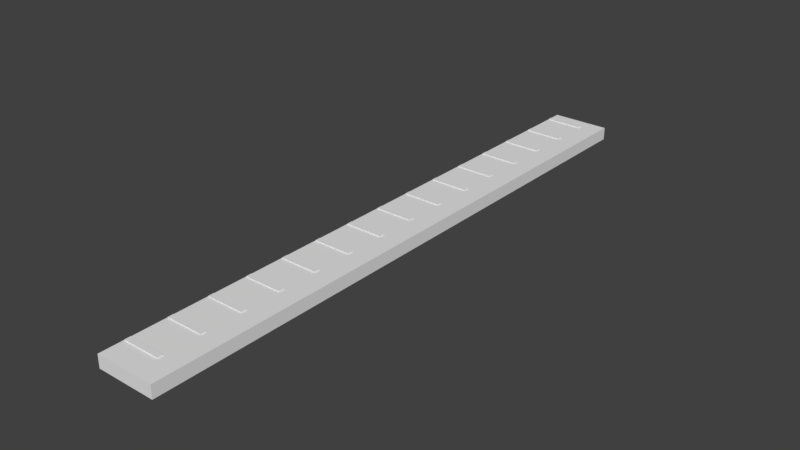 # Source: ruler.blend  (saved by Blender 2.78.0; exported with 4.5.12 LTS)
import bpy
from mathutils import Matrix  # noqa: F401  (used for matrix-valued properties, if any)

bpy.ops.wm.read_factory_settings(use_empty=True)
scene = bpy.context.scene
scene.name = 'Scene'

# ---- collections
col_collection_1 = bpy.data.collections.new('Collection 1'); scene.collection.children.link(col_collection_1)

# ---- world
world_world = bpy.data.worlds.new('World'); scene.world = world_world
world_world.color = (0.05088, 0.05088, 0.05088)
world_world.use_sun_shadow = False
world_world.sun_shadow_jitter_overblur = 0.0
world_world.cycles.sampling_method = 'MANUAL'

# ---- meshes
me_cube_001 = bpy.data.meshes.new('Cube.001')
me_cube_001.from_pydata([(-0.972, -0.9229, -0.1016), (-0.972, -0.9229, 1.149), (-0.972, -0.9042, -0.1016), (-0.972, -0.9042, 1.149), (0.2835, -0.9229, -0.1016), (0.2835, -0.9229, 1.149), (0.2835, -0.9042, -0.1016), (0.2835, -0.9042, 1.149), (-1.0, -1.0, -1.0), (-1.0, -1.0, 1.0), (-1.0, 1.0, -1.0), (-1.0, 1.0, 1.0), (1.0, -1.0, -1.0), (1.0, -1.0, 1.0), (1.0, 1.0, -1.0), (1.0, 1.0, 1.0), (-0.972, -0.7897, -0.1016), (-0.972, -0.7897, 1.149), (-0.972, -0.7711, -0.1016), (-0.972, -0.7711, 1.149), (0.2835, -0.7897, -0.1016), (0.2835, -0.7897, 1.149), (0.2835, -0.7711, -0.1016), (0.2835, -0.7711, 1.149), (-0.972, -0.6566, -0.1016), (-0.972, -0.6566, 1.149), (-0.972, -0.638, -0.1016), (-0.972, -0.638, 1.149), (0.2835, -0.6566, -0.1016), (0.2835, -0.6566, 1.149), (0.2835, -0.638, -0.1016), (0.2835, -0.638, 1.149), (-0.972, -0.5235, -0.1016), (-0.972, -0.5235, 1.149), (-0.972, -0.5049, -0.1016), (-0.972, -0.5049, 1.149), (0.2835, -0.5235, -0.1016), (0.2835, -0.5235, 1.149), (0.2835, -0.5049, -0.1016), (0.2835, -0.5049, 1.149), (-0.972, -0.3904, -0.1016), (-0.972, -0.3904, 1.149), (-0.972, -0.3717, -0.1016), (-0.972, -0.3717, 1.149), (0.2835, -0.3904, -0.1016), (0.2835, -0.3904, 1.149), (0.2835, -0.3717, -0.1016), (0.2835, -0.3717, 1.149), (-0.972, -0.2573, -0.1016), (-0.972, -0.2573, 1.149), (-0.972, -0.2386, -0.1016), (-0.972, -0.2386, 1.149), (0.2835, -0.2573, -0.1016), (0.2835, -0.2573, 1.149), (0.2835, -0.2386, -0.1016), (0.2835, -0.2386, 1.149), (-0.972, -0.1242, -0.1016), (-0.972, -0.1242, 1.149), (-0.972, -0.1055, -0.1016), (-0.972, -0.1055, 1.149), (0.2835, -0.1242, -0.1016), (0.2835, -0.1242, 1.149), (0.2835, -0.1055, -0.1016), (0.2835, -0.1055, 1.149), (-0.972, 0.008968, -0.1016), (-0.972, 0.008968, 1.149), (-0.972, 0.02762, -0.1016), (-0.972, 0.02762, 1.149), (0.2835, 0.008968, -0.1016), (0.2835, 0.008968, 1.149), (0.2835, 0.02762, -0.1016), (0.2835, 0.02762, 1.149), (-0.972, 0.1421, -0.1016), (-0.972, 0.1421, 1.149), (-0.972, 0.1607, -0.1016), (-0.972, 0.1607, 1.149), (0.2835, 0.1421, -0.1016), (0.2835, 0.1421, 1.149), (0.2835, 0.1607, -0.1016), (0.2835, 0.1607, 1.149), (-0.972, 0.2752, -0.1016), (-0.972, 0.2752, 1.149), (-0.972, 0.2939, -0.1016), (-0.972, 0.2939, 1.149), (0.2835, 0.2752, -0.1016), (0.2835, 0.2752, 1.149), (0.2835, 0.2939, -0.1016), (0.2835, 0.2939, 1.149), (-0.972, 0.4083, -0.1016), (-0.972, 0.4083, 1.149), (-0.972, 0.427, -0.1016), (-0.972, 0.427, 1.149), (0.2835, 0.4083, -0.1016), (0.2835, 0.4083, 1.149), (0.2835, 0.427, -0.1016), (0.2835, 0.427, 1.149), (-0.972, 0.5414, -0.1016), (-0.972, 0.5414, 1.149), (-0.972, 0.5601, -0.1016), (-0.972, 0.5601, 1.149), (0.2835, 0.5414, -0.1016), (0.2835, 0.5414, 1.149), (0.2835, 0.5601, -0.1016), (0.2835, 0.5601, 1.149), (-0.972, 0.6746, -0.1016), (-0.972, 0.6746, 1.149), (-0.972, 0.6932, -0.1016), (-0.972, 0.6932, 1.149), (0.2835, 0.6746, -0.1016), (0.2835, 0.6746, 1.149), (0.2835, 0.6932, -0.1016), (0.2835, 0.6932, 1.149), (-0.972, 0.8077, -0.1016), (-0.972, 0.8077, 1.149), (-0.972, 0.8263, -0.1016), (-0.972, 0.8263, 1.149), (0.2835, 0.8077, -0.1016), (0.2835, 0.8077, 1.149), (0.2835, 0.8263, -0.1016), (0.2835, 0.8263, 1.149), (-0.972, 0.9408, -0.1016), (-0.972, 0.9408, 1.149), (-0.972, 0.9595, -0.1016), (-0.972, 0.9595, 1.149), (0.2835, 0.9408, -0.1016), (0.2835, 0.9408, 1.149), (0.2835, 0.9595, -0.1016), (0.2835, 0.9595, 1.149)], [], [(0, 1, 3, 2), (2, 3, 7, 6), (6, 7, 5, 4), (4, 5, 1, 0), (2, 6, 4, 0), (7, 3, 1, 5), (8, 9, 11, 10), (10, 11, 15, 14), (14, 15, 13, 12), (12, 13, 9, 8), (10, 14, 12, 8), (15, 11, 9, 13), (16, 17, 19, 18), (18, 19, 23, 22), (22, 23, 21, 20), (20, 21, 17, 16), (18, 22, 20, 16), (23, 19, 17, 21), (24, 25, 27, 26), (26, 27, 31, 30), (30, 31, 29, 28), (28, 29, 25, 24), (26, 30, 28, 24), (31, 27, 25, 29), (32, 33, 35, 34), (34, 35, 39, 38), (38, 39, 37, 36), (36, 37, 33, 32), (34, 38, 36, 32), (39, 35, 33, 37), (40, 41, 43, 42), (42, 43, 47, 46), (46, 47, 45, 44), (44, 45, 41, 40), (42, 46, 44, 40), (47, 43, 41, 45), (48, 49, 51, 50), (50, 51, 55, 54), (54, 55, 53, 52), (52, 53, 49, 48), (50, 54, 52, 48), (55, 51, 49, 53), (56, 57, 59, 58), (58, 59, 63, 62), (62, 63, 61, 60), (60, 61, 57, 56), (58, 62, 60, 56), (63, 59, 57, 61), (64, 65, 67, 66), (66, 67, 71, 70), (70, 71, 69, 68), (68, 69, 65, 64), (66, 70, 68, 64), (71, 67, 65, 69), (72, 73, 75, 74), (74, 75, 79, 78), (78, 79, 77, 76), (76, 77, 73, 72), (74, 78, 76, 72), (79, 75, 73, 77), (80, 81, 83, 82), (82, 83, 87, 86), (86, 87, 85, 84), (84, 85, 81, 80), (82, 86, 84, 80), (87, 83, 81, 85), (88, 89, 91, 90), (90, 91, 95, 94), (94, 95, 93, 92), (92, 93, 89, 88), (90, 94, 92, 88), (95, 91, 89, 93), (96, 97, 99, 98), (98, 99, 103, 102), (102, 103, 101, 100), (100, 101, 97, 96), (98, 102, 100, 96), (103, 99, 97, 101), (104, 105, 107, 106), (106, 107, 111, 110), (110, 111, 109, 108), (108, 109, 105, 104), (106, 110, 108, 104), (111, 107, 105, 109), (112, 113, 115, 114), (114, 115, 119, 118), (118, 119, 117, 116), (116, 117, 113, 112), (114, 118, 116, 112), (119, 115, 113, 117), (120, 121, 123, 122), (122, 123, 127, 126), (126, 127, 125, 124), (124, 125, 121, 120), (122, 126, 124, 120), (127, 123, 121, 125)])
_ca = me_cube_001.color_attributes.new('Col', 'BYTE_COLOR', 'CORNER')
_ca.data.foreach_set('color', [0.006995, 0.006512, 0.003035, 1.0, 0.006995, 0.006512, 0.003035, 1.0, 0.006995, 0.006512, 0.003035, 1.0, 0.006995, 0.006512, 0.003035, 1.0, 0.006995, 0.006512, 0.003035, 1.0, 0.006995, 0.006512, 0.003035, 1.0, 0.006995, 0.006512, 0.003035, 1.0, 0.006995, 0.006512, 0.003035, 1.0, 0.006995, 0.006512, 0.003035, 1.0, 0.006995, 0.006512, 0.003035, 1.0, 0.006995, 0.006512, 0.003035, 1.0, 0.006995, 0.006512, 0.003035, 1.0, 0.006995, 0.006512, 0.003035, 1.0, 0.006995, 0.006512, 0.003035, 1.0, 0.006995, 0.006512, 0.003035, 1.0, 0.006995, 0.006512, 0.003035, 1.0, 1.0, 1.0, 1.0, 1.0, 1.0, 1.0, 1.0, 1.0, 1.0, 1.0, 1.0, 1.0, 1.0, 1.0, 1.0, 1.0, 0.006995, 0.006512, 0.003035, 1.0, 0.006995, 0.006512, 0.003035, 1.0, 0.006995, 0.006512, 0.003035, 1.0, 0.006995, 0.006512, 0.003035, 1.0, 0.6584, 0.5711, 0.15, 1.0, 0.6584, 0.5711, 0.15, 1.0, 0.6584, 0.5711, 0.15, 1.0, 0.6584, 0.5711, 0.15, 1.0, 0.6584, 0.5711, 0.15, 1.0, 0.6584, 0.5711, 0.15, 1.0, 0.6584, 0.5711, 0.15, 1.0, 0.6584, 0.5711, 0.15, 1.0, 0.6584, 0.5711, 0.15, 1.0, 0.6584, 0.5711, 0.15, 1.0, 0.6654, 0.5776, 0.1529, 1.0, 0.6654, 0.5776, 0.1529, 1.0, 0.6584, 0.5711, 0.15, 1.0, 0.6584, 0.5711, 0.15, 1.0, 0.6584, 0.5711, 0.15, 1.0, 0.6584, 0.5711, 0.15, 1.0, 0.6584, 0.5711, 0.15, 1.0, 0.6584, 0.5711, 0.15, 1.0, 0.6584, 0.5711, 0.15, 1.0, 0.6584, 0.5711, 0.15, 1.0, 0.6584, 0.5711, 0.15, 1.0, 0.6584, 0.5711, 0.15, 1.0, 0.6584, 0.5711, 0.15, 1.0, 0.6584, 0.5711, 0.15, 1.0, 0.006995, 0.006512, 0.003035, 1.0, 0.006995, 0.006512, 0.003035, 1.0, 0.006995, 0.006512, 0.003035, 1.0, 0.006995, 0.006512, 0.003035, 1.0, 0.006995, 0.006512, 0.003035, 1.0, 0.006995, 0.006512, 0.003035, 1.0, 0.006995, 0.006512, 0.003035, 1.0, 0.006995, 0.006512, 0.003035, 1.0, 0.006995, 0.006512, 0.003035, 1.0, 0.006995, 0.006512, 0.003035, 1.0, 0.006995, 0.006512, 0.003035, 1.0, 0.006995, 0.006512, 0.003035, 1.0, 0.006995, 0.006512, 0.003035, 1.0, 0.006995, 0.006512, 0.003035, 1.0, 0.006995, 0.006512, 0.003035, 1.0, 0.006995, 0.006512, 0.003035, 1.0, 1.0, 1.0, 1.0, 1.0, 1.0, 1.0, 1.0, 1.0, 1.0, 1.0, 1.0, 1.0, 1.0, 1.0, 1.0, 1.0, 0.006995, 0.006512, 0.003035, 1.0, 0.006995, 0.006512, 0.003035, 1.0, 0.006995, 0.006512, 0.003035, 1.0, 0.006995, 0.006512, 0.003035, 1.0, 0.006995, 0.006512, 0.003035, 1.0, 0.006995, 0.006512, 0.003035, 1.0, 0.006995, 0.006512, 0.003035, 1.0, 0.006995, 0.006512, 0.003035, 1.0, 0.006995, 0.006512, 0.003035, 1.0, 0.006995, 0.006512, 0.003035, 1.0, 0.006995, 0.006512, 0.003035, 1.0, 0.006995, 0.006512, 0.003035, 1.0, 0.006995, 0.006512, 0.003035, 1.0, 0.006995, 0.006512, 0.003035, 1.0, 0.006995, 0.006512, 0.003035, 1.0, 0.006995, 0.006512, 0.003035, 1.0, 0.006995, 0.006512, 0.003035, 1.0, 0.006995, 0.006512, 0.003035, 1.0, 0.006995, 0.006512, 0.003035, 1.0, 0.006995, 0.006512, 0.003035, 1.0, 1.0, 1.0, 1.0, 1.0, 1.0, 1.0, 1.0, 1.0, 1.0, 1.0, 1.0, 1.0, 1.0, 1.0, 1.0, 1.0, 0.006995, 0.006512, 0.003035, 1.0, 0.006995, 0.006512, 0.003035, 1.0, 0.006995, 0.006512, 0.003035, 1.0, 0.006995, 0.006512, 0.003035, 1.0, 0.006995, 0.006512, 0.003035, 1.0, 0.006995, 0.006512, 0.003035, 1.0, 0.006995, 0.006512, 0.003035, 1.0, 0.006995, 0.006512, 0.003035, 1.0, 0.006995, 0.006512, 0.003035, 1.0, 0.006995, 0.006512, 0.003035, 1.0, 0.006995, 0.006512, 0.003035, 1.0, 0.006995, 0.006512, 0.003035, 1.0, 0.006995, 0.006512, 0.003035, 1.0, 0.006995, 0.006512, 0.003035, 1.0, 0.006995, 0.006512, 0.003035, 1.0, 0.006995, 0.006512, 0.003035, 1.0, 0.006995, 0.006512, 0.003035, 1.0, 0.006995, 0.006512, 0.003035, 1.0, 0.006995, 0.006512, 0.003035, 1.0, 0.006995, 0.006512, 0.003035, 1.0, 1.0, 1.0, 1.0, 1.0, 1.0, 1.0, 1.0, 1.0, 1.0, 1.0, 1.0, 1.0, 1.0, 1.0, 1.0, 1.0, 0.006995, 0.006512, 0.003035, 1.0, 0.006995, 0.006512, 0.003035, 1.0, 0.006995, 0.006512, 0.003035, 1.0, 0.006995, 0.006512, 0.003035, 1.0, 0.006995, 0.006512, 0.003035, 1.0, 0.006995, 0.006512, 0.003035, 1.0, 0.006995, 0.006512, 0.003035, 1.0, 0.006995, 0.006512, 0.003035, 1.0, 0.006995, 0.006512, 0.003035, 1.0, 0.006995, 0.006512, 0.003035, 1.0, 0.006995, 0.006512, 0.003035, 1.0, 0.006995, 0.006512, 0.003035, 1.0, 0.006995, 0.006512, 0.003035, 1.0, 0.006995, 0.006512, 0.003035, 1.0, 0.006995, 0.006512, 0.003035, 1.0, 0.006995, 0.006512, 0.003035, 1.0, 0.006995, 0.006512, 0.003035, 1.0, 0.006995, 0.006512, 0.003035, 1.0, 0.006995, 0.006512, 0.003035, 1.0, 0.006995, 0.006512, 0.003035, 1.0, 1.0, 1.0, 1.0, 1.0, 1.0, 1.0, 1.0, 1.0, 1.0, 1.0, 1.0, 1.0, 1.0, 1.0, 1.0, 1.0, 0.006995, 0.006512, 0.003035, 1.0, 0.006995, 0.006512, 0.003035, 1.0, 0.006995, 0.006512, 0.003035, 1.0, 0.006995, 0.006512, 0.003035, 1.0, 0.006995, 0.006512, 0.003035, 1.0, 0.006995, 0.006512, 0.003035, 1.0, 0.006995, 0.006512, 0.003035, 1.0, 0.006995, 0.006512, 0.003035, 1.0, 0.006995, 0.006512, 0.003035, 1.0, 0.006995, 0.006512, 0.003035, 1.0, 0.006995, 0.006512, 0.003035, 1.0, 0.006995, 0.006512, 0.003035, 1.0, 0.006995, 0.006512, 0.003035, 1.0, 0.006995, 0.006512, 0.003035, 1.0, 0.006995, 0.006512, 0.003035, 1.0, 0.006995, 0.006512, 0.003035, 1.0, 0.006995, 0.006512, 0.003035, 1.0, 0.006995, 0.006512, 0.003035, 1.0, 0.006995, 0.006512, 0.003035, 1.0, 0.006995, 0.006512, 0.003035, 1.0, 1.0, 1.0, 1.0, 1.0, 1.0, 1.0, 1.0, 1.0, 1.0, 1.0, 1.0, 1.0, 1.0, 1.0, 1.0, 1.0, 0.006995, 0.006512, 0.003035, 1.0, 0.006995, 0.006512, 0.003035, 1.0, 0.006995, 0.006512, 0.003035, 1.0, 0.006995, 0.006512, 0.003035, 1.0, 0.006995, 0.006512, 0.003035, 1.0, 0.006995, 0.006512, 0.003035, 1.0, 0.006995, 0.006512, 0.003035, 1.0, 0.006995, 0.006512, 0.003035, 1.0, 0.006995, 0.006512, 0.003035, 1.0, 0.006995, 0.006512, 0.003035, 1.0, 0.006995, 0.006512, 0.003035, 1.0, 0.006995, 0.006512, 0.003035, 1.0, 0.006995, 0.006512, 0.003035, 1.0, 0.006995, 0.006512, 0.003035, 1.0, 0.006995, 0.006512, 0.003035, 1.0, 0.006995, 0.006512, 0.003035, 1.0, 0.006995, 0.006512, 0.003035, 1.0, 0.006995, 0.006512, 0.003035, 1.0, 0.006995, 0.006512, 0.003035, 1.0, 0.006995, 0.006512, 0.003035, 1.0, 1.0, 1.0, 1.0, 1.0, 1.0, 1.0, 1.0, 1.0, 1.0, 1.0, 1.0, 1.0, 1.0, 1.0, 1.0, 1.0, 0.006995, 0.006512, 0.003035, 1.0, 0.006995, 0.006512, 0.003035, 1.0, 0.006995, 0.006512, 0.003035, 1.0, 0.006995, 0.006512, 0.003035, 1.0, 0.006995, 0.006512, 0.003035, 1.0, 0.006995, 0.006512, 0.003035, 1.0, 0.006995, 0.006512, 0.003035, 1.0, 0.006995, 0.006512, 0.003035, 1.0, 0.006995, 0.006512, 0.003035, 1.0, 0.006995, 0.006512, 0.003035, 1.0, 0.006995, 0.006512, 0.003035, 1.0, 0.006995, 0.006512, 0.003035, 1.0, 0.006995, 0.006512, 0.003035, 1.0, 0.006995, 0.006512, 0.003035, 1.0, 0.006995, 0.006512, 0.003035, 1.0, 0.006995, 0.006512, 0.003035, 1.0, 0.006995, 0.006512, 0.003035, 1.0, 0.006995, 0.006512, 0.003035, 1.0, 0.006995, 0.006512, 0.003035, 1.0, 0.006995, 0.006512, 0.003035, 1.0, 1.0, 1.0, 1.0, 1.0, 1.0, 1.0, 1.0, 1.0, 1.0, 1.0, 1.0, 1.0, 1.0, 1.0, 1.0, 1.0, 0.006995, 0.006512, 0.003035, 1.0, 0.006995, 0.006512, 0.003035, 1.0, 0.006995, 0.006512, 0.003035, 1.0, 0.006995, 0.006512, 0.003035, 1.0, 0.006995, 0.006512, 0.003035, 1.0, 0.006995, 0.006512, 0.003035, 1.0, 0.006995, 0.006512, 0.003035, 1.0, 0.006995, 0.006512, 0.003035, 1.0, 0.006995, 0.006512, 0.003035, 1.0, 0.006995, 0.006512, 0.003035, 1.0, 0.006995, 0.006512, 0.003035, 1.0, 0.006995, 0.006512, 0.003035, 1.0, 0.006995, 0.006512, 0.003035, 1.0, 0.006995, 0.006512, 0.003035, 1.0, 0.006995, 0.006512, 0.003035, 1.0, 0.006995, 0.006512, 0.003035, 1.0, 0.006995, 0.006512, 0.003035, 1.0, 0.006995, 0.006512, 0.003035, 1.0, 0.006995, 0.006512, 0.003035, 1.0, 0.006995, 0.006512, 0.003035, 1.0, 1.0, 1.0, 1.0, 1.0, 1.0, 1.0, 1.0, 1.0, 1.0, 1.0, 1.0, 1.0, 1.0, 1.0, 1.0, 1.0, 0.006995, 0.006512, 0.003035, 1.0, 0.006995, 0.006512, 0.003035, 1.0, 0.006995, 0.006512, 0.003035, 1.0, 0.006995, 0.006512, 0.003035, 1.0, 0.006995, 0.006512, 0.003035, 1.0, 0.006995, 0.006512, 0.003035, 1.0, 0.006995, 0.006512, 0.003035, 1.0, 0.006995, 0.006512, 0.003035, 1.0, 0.006995, 0.006512, 0.003035, 1.0, 0.006995, 0.006512, 0.003035, 1.0, 0.006995, 0.006512, 0.003035, 1.0, 0.006995, 0.006512, 0.003035, 1.0, 0.006995, 0.006512, 0.003035, 1.0, 0.006995, 0.006512, 0.003035, 1.0, 0.006995, 0.006512, 0.003035, 1.0, 0.006995, 0.006512, 0.003035, 1.0, 0.006995, 0.006512, 0.003035, 1.0, 0.006995, 0.006512, 0.003035, 1.0, 0.006995, 0.006512, 0.003035, 1.0, 0.006995, 0.006512, 0.003035, 1.0, 1.0, 1.0, 1.0, 1.0, 1.0, 1.0, 1.0, 1.0, 1.0, 1.0, 1.0, 1.0, 1.0, 1.0, 1.0, 1.0, 0.006995, 0.006512, 0.003035, 1.0, 0.006995, 0.006512, 0.003035, 1.0, 0.006995, 0.006512, 0.003035, 1.0, 0.006995, 0.006512, 0.003035, 1.0, 0.006995, 0.006512, 0.003035, 1.0, 0.006995, 0.006512, 0.003035, 1.0, 0.006995, 0.006512, 0.003035, 1.0, 0.006995, 0.006512, 0.003035, 1.0, 0.006995, 0.006512, 0.003035, 1.0, 0.006995, 0.006512, 0.003035, 1.0, 0.006995, 0.006512, 0.003035, 1.0, 0.006995, 0.006512, 0.003035, 1.0, 0.006995, 0.006512, 0.003035, 1.0, 0.006995, 0.006512, 0.003035, 1.0, 0.006995, 0.006512, 0.003035, 1.0, 0.006995, 0.006512, 0.003035, 1.0, 0.006995, 0.006512, 0.003035, 1.0, 0.006995, 0.006512, 0.003035, 1.0, 0.006995, 0.006512, 0.003035, 1.0, 0.006995, 0.006512, 0.003035, 1.0, 1.0, 1.0, 1.0, 1.0, 1.0, 1.0, 1.0, 1.0, 1.0, 1.0, 1.0, 1.0, 1.0, 1.0, 1.0, 1.0, 0.006995, 0.006512, 0.003035, 1.0, 0.006995, 0.006512, 0.003035, 1.0, 0.006995, 0.006512, 0.003035, 1.0, 0.006995, 0.006512, 0.003035, 1.0, 0.006995, 0.006512, 0.003035, 1.0, 0.006995, 0.006512, 0.003035, 1.0, 0.006995, 0.006512, 0.003035, 1.0, 0.006995, 0.006512, 0.003035, 1.0, 0.006995, 0.006512, 0.003035, 1.0, 0.006995, 0.006512, 0.003035, 1.0, 0.006995, 0.006512, 0.003035, 1.0, 0.006995, 0.006512, 0.003035, 1.0, 0.006995, 0.006512, 0.003035, 1.0, 0.006995, 0.006512, 0.003035, 1.0, 0.006995, 0.006512, 0.003035, 1.0, 0.006995, 0.006512, 0.003035, 1.0, 0.006995, 0.006512, 0.003035, 1.0, 0.006995, 0.006512, 0.003035, 1.0, 0.006995, 0.006512, 0.003035, 1.0, 0.006995, 0.006512, 0.003035, 1.0, 1.0, 1.0, 1.0, 1.0, 1.0, 1.0, 1.0, 1.0, 1.0, 1.0, 1.0, 1.0, 1.0, 1.0, 1.0, 1.0, 0.006995, 0.006512, 0.003035, 1.0, 0.006995, 0.006512, 0.003035, 1.0, 0.006995, 0.006512, 0.003035, 1.0, 0.006995, 0.006512, 0.003035, 1.0, 0.006995, 0.006512, 0.003035, 1.0, 0.006995, 0.006512, 0.003035, 1.0, 0.006995, 0.006512, 0.003035, 1.0, 0.006995, 0.006512, 0.003035, 1.0, 0.006995, 0.006512, 0.003035, 1.0, 0.006995, 0.006512, 0.003035, 1.0, 0.006995, 0.006512, 0.003035, 1.0, 0.006995, 0.006512, 0.003035, 1.0, 0.006995, 0.006512, 0.003035, 1.0, 0.006995, 0.006512, 0.003035, 1.0, 0.006995, 0.006512, 0.003035, 1.0, 0.006995, 0.006512, 0.003035, 1.0, 0.006995, 0.006512, 0.003035, 1.0, 0.006995, 0.006512, 0.003035, 1.0, 0.006995, 0.006512, 0.003035, 1.0, 0.006995, 0.006512, 0.003035, 1.0, 1.0, 1.0, 1.0, 1.0, 1.0, 1.0, 1.0, 1.0, 1.0, 1.0, 1.0, 1.0, 1.0, 1.0, 1.0, 1.0, 0.006995, 0.006512, 0.003035, 1.0, 0.006995, 0.006512, 0.003035, 1.0, 0.006995, 0.006512, 0.003035, 1.0, 0.006995, 0.006512, 0.003035, 1.0, 0.006995, 0.006512, 0.003035, 1.0, 0.006995, 0.006512, 0.003035, 1.0, 0.006995, 0.006512, 0.003035, 1.0, 0.006995, 0.006512, 0.003035, 1.0, 0.006995, 0.006512, 0.003035, 1.0, 0.006995, 0.006512, 0.003035, 1.0, 0.006995, 0.006512, 0.003035, 1.0, 0.006995, 0.006512, 0.003035, 1.0, 0.006995, 0.006512, 0.003035, 1.0, 0.006995, 0.006512, 0.003035, 1.0, 0.006995, 0.006512, 0.003035, 1.0, 0.006995, 0.006512, 0.003035, 1.0, 0.006995, 0.006512, 0.003035, 1.0, 0.006995, 0.006512, 0.003035, 1.0, 0.006995, 0.006512, 0.003035, 1.0, 0.006995, 0.006512, 0.003035, 1.0, 1.0, 1.0, 1.0, 1.0, 1.0, 1.0, 1.0, 1.0, 1.0, 1.0, 1.0, 1.0, 1.0, 1.0, 1.0, 1.0, 0.006995, 0.006512, 0.003035, 1.0, 0.006995, 0.006512, 0.003035, 1.0, 0.006995, 0.006512, 0.003035, 1.0, 0.006995, 0.006512, 0.003035, 1.0, 0.006995, 0.006512, 0.003035, 1.0, 0.006995, 0.006512, 0.003035, 1.0, 0.006995, 0.006512, 0.003035, 1.0, 0.006995, 0.006512, 0.003035, 1.0, 0.006995, 0.006512, 0.003035, 1.0, 0.006995, 0.006512, 0.003035, 1.0, 0.006995, 0.006512, 0.003035, 1.0, 0.006995, 0.006512, 0.003035, 1.0, 0.006995, 0.006512, 0.003035, 1.0, 0.006995, 0.006512, 0.003035, 1.0, 0.006995, 0.006512, 0.003035, 1.0, 0.006995, 0.006512, 0.003035, 1.0, 0.006995, 0.006512, 0.003035, 1.0, 0.006995, 0.006512, 0.003035, 1.0, 0.006995, 0.006512, 0.003035, 1.0, 0.006995, 0.006512, 0.003035, 1.0, 1.0, 1.0, 1.0, 1.0, 1.0, 1.0, 1.0, 1.0, 1.0, 1.0, 1.0, 1.0, 1.0, 1.0, 1.0, 1.0, 0.006995, 0.006512, 0.003035, 1.0, 0.006995, 0.006512, 0.003035, 1.0, 0.006995, 0.006512, 0.003035, 1.0, 0.006995, 0.006512, 0.003035, 1.0])
me_cube_001.use_remesh_preserve_volume = False
me_cube_001.use_remesh_preserve_attributes = False
me_cube_001.use_mirror_vertex_groups = False
me_cube_001.use_paint_bone_selection = False
me_cube_001.use_paint_mask = True
me_cube_001.update()

# ---- objects
ob_cube = bpy.data.objects.new('Cube', me_cube_001)

# ---- transforms, parenting, visibility, modifiers, constraints
ob_cube.location = (0.0, 0.0, 0.0)
ob_cube.scale = (0.7337, 7.512, 0.158)
ob_cube.lineart.crease_threshold = 0.0

# ---- collection membership
col_collection_1.objects.link(ob_cube)

# ---- scene / render settings (as saved in the file)
scene.frame_start = 1; scene.frame_end = 250; scene.frame_set(1)
scene.render.engine = 'BLENDER_EEVEE_NEXT'
scene.render.resolution_percentage = 50
scene.render.dither_intensity = 0.0
scene.cycles.use_denoising = False
scene.cycles.samples = 128
scene.cycles.sampling_pattern = 'TABULATED_SOBOL'
scene.cycles.light_sampling_threshold = 0.0
scene.cycles.use_adaptive_sampling = False
scene.cycles.use_light_tree = False
scene.cycles.blur_glossy = 0.0
scene.cycles.sample_clamp_indirect = 0.0
scene.view_settings.view_transform = 'Standard'
bpy.context.view_layer.update()

# ---- added for rendering (the .blend has no active camera and no usable light): camera, sun
cam_auto = bpy.data.cameras.new('AutoCamera')
cam_auto.lens = 50.0
cam_auto.sensor_width = 36.0
cam_auto.clip_end = 1000.0
ob_auto_camera = bpy.data.objects.new('AutoCamera', cam_auto)
scene.collection.objects.link(ob_auto_camera)
ob_auto_camera.location = (13.9704, -16.7645, 11.1881)
ob_auto_camera.rotation_euler = (1.09748, -7.21219e-08, 0.694738)
scene.camera = ob_auto_camera
light_auto_sun = bpy.data.lights.new('AutoSun', 'SUN')
light_auto_sun.energy = 3.0
light_auto_sun.angle = 0.0523599
ob_auto_sun = bpy.data.objects.new('AutoSun', light_auto_sun)
scene.collection.objects.link(ob_auto_sun)
ob_auto_sun.rotation_euler = (0.872665, 0.174533, 0.523599)
bpy.context.view_layer.update()
